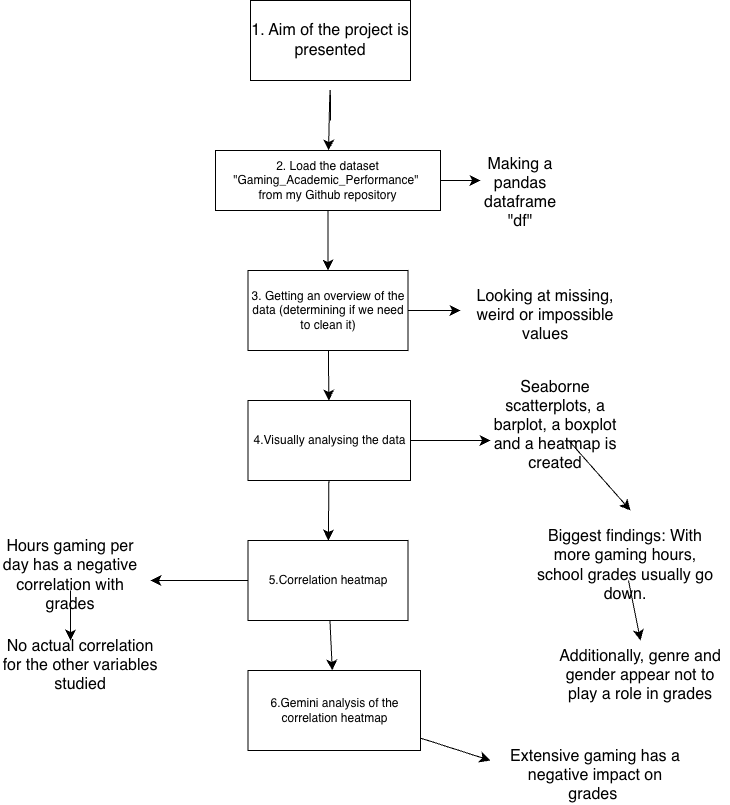

The diagram above was exported from draw.io. Its source (the exported page's mxGraphModel, read from the mxfile embedded in the PNG):
<mxGraphModel dx="1001" dy="911" grid="1" gridSize="10" guides="1" tooltips="1" connect="1" arrows="1" fold="1" page="1" pageScale="1" pageWidth="850" pageHeight="1100" math="0" shadow="0">
  <root>
    <mxCell id="0" />
    <mxCell id="1" parent="0" />
    <mxCell id="JfnRuxhxPBFmdMoY4qmC-7" edge="1" parent="1" style="edgeStyle=none;curved=1;rounded=0;orthogonalLoop=1;jettySize=auto;html=1;fontSize=12;startSize=8;endSize=8;" target="JfnRuxhxPBFmdMoY4qmC-6" value="">
      <mxGeometry relative="1" as="geometry">
        <Array as="points">
          <mxPoint x="360" y="130" />
        </Array>
        <mxPoint x="360" y="200" as="sourcePoint" />
      </mxGeometry>
    </mxCell>
    <mxCell id="JfnRuxhxPBFmdMoY4qmC-4" edge="1" parent="1" style="edgeStyle=none;curved=1;rounded=0;orthogonalLoop=1;jettySize=auto;html=1;exitX=1;exitY=1;exitDx=0;exitDy=0;fontSize=12;startSize=8;endSize=8;">
      <mxGeometry relative="1" as="geometry">
        <mxPoint x="425" y="200" as="sourcePoint" />
        <mxPoint x="425" y="200" as="targetPoint" />
      </mxGeometry>
    </mxCell>
    <mxCell id="JfnRuxhxPBFmdMoY4qmC-5" edge="1" parent="1" style="edgeStyle=none;curved=1;rounded=0;orthogonalLoop=1;jettySize=auto;html=1;exitX=0.5;exitY=1;exitDx=0;exitDy=0;fontSize=12;startSize=8;endSize=8;">
      <mxGeometry relative="1" as="geometry">
        <mxPoint x="360" y="200" as="sourcePoint" />
        <mxPoint x="360" y="200" as="targetPoint" />
      </mxGeometry>
    </mxCell>
    <mxCell id="JfnRuxhxPBFmdMoY4qmC-16" edge="1" parent="1" source="JfnRuxhxPBFmdMoY4qmC-6" style="edgeStyle=none;curved=1;rounded=0;orthogonalLoop=1;jettySize=auto;html=1;fontSize=12;startSize=8;endSize=8;">
      <mxGeometry relative="1" as="geometry">
        <mxPoint x="510" y="260" as="targetPoint" />
      </mxGeometry>
    </mxCell>
    <mxCell id="JfnRuxhxPBFmdMoY4qmC-17" edge="1" parent="1" source="JfnRuxhxPBFmdMoY4qmC-6" style="edgeStyle=none;curved=1;rounded=0;orthogonalLoop=1;jettySize=auto;html=1;fontSize=12;startSize=8;endSize=8;" target="JfnRuxhxPBFmdMoY4qmC-18">
      <mxGeometry relative="1" as="geometry">
        <mxPoint x="357.5" y="350" as="targetPoint" />
      </mxGeometry>
    </mxCell>
    <mxCell id="JfnRuxhxPBFmdMoY4qmC-6" parent="1" style="whiteSpace=wrap;html=1;" value="2. Load the dataset &quot;Gaming_Academic_Performance&quot;&amp;nbsp;&lt;div&gt;from my Github repository&lt;/div&gt;" vertex="1">
      <mxGeometry height="60" width="225" x="245" y="230" as="geometry" />
    </mxCell>
    <mxCell id="JfnRuxhxPBFmdMoY4qmC-11" parent="1" style="rounded=0;whiteSpace=wrap;html=1;" value="&lt;span style=&quot;font-size: 16px;&quot;&gt;1. Aim of the project is presented&lt;/span&gt;" vertex="1">
      <mxGeometry height="80" width="160" x="280" y="80" as="geometry" />
    </mxCell>
    <mxCell id="JfnRuxhxPBFmdMoY4qmC-12" parent="1" style="text;html=1;whiteSpace=wrap;strokeColor=none;fillColor=none;align=center;verticalAlign=middle;rounded=0;fontSize=16;" value="&lt;br&gt;&lt;div&gt;Making a pandas dataframe &quot;df&quot;&lt;/div&gt;" vertex="1">
      <mxGeometry height="30" width="60" x="520" y="247.5" as="geometry" />
    </mxCell>
    <mxCell id="JfnRuxhxPBFmdMoY4qmC-19" edge="1" parent="1" source="JfnRuxhxPBFmdMoY4qmC-18" style="edgeStyle=none;curved=1;rounded=0;orthogonalLoop=1;jettySize=auto;html=1;fontSize=12;startSize=8;endSize=8;">
      <mxGeometry relative="1" as="geometry">
        <mxPoint x="490" y="390" as="targetPoint" />
      </mxGeometry>
    </mxCell>
    <mxCell id="JfnRuxhxPBFmdMoY4qmC-22" edge="1" parent="1" source="JfnRuxhxPBFmdMoY4qmC-18" style="edgeStyle=none;curved=1;rounded=0;orthogonalLoop=1;jettySize=auto;html=1;fontSize=12;startSize=8;endSize=8;" target="JfnRuxhxPBFmdMoY4qmC-23">
      <mxGeometry relative="1" as="geometry">
        <mxPoint x="357.5" y="490" as="targetPoint" />
      </mxGeometry>
    </mxCell>
    <mxCell id="JfnRuxhxPBFmdMoY4qmC-18" parent="1" style="rounded=0;whiteSpace=wrap;html=1;" value="3. Getting an overview of the data (determining if we need to clean it)" vertex="1">
      <mxGeometry height="80" width="160" x="277.5" y="350" as="geometry" />
    </mxCell>
    <mxCell id="JfnRuxhxPBFmdMoY4qmC-20" parent="1" style="text;html=1;whiteSpace=wrap;strokeColor=none;fillColor=none;align=center;verticalAlign=middle;rounded=0;fontSize=16;" value="Looking at missing, weird or impossible values" vertex="1">
      <mxGeometry height="30" width="150" x="500" y="380" as="geometry" />
    </mxCell>
    <mxCell id="JfnRuxhxPBFmdMoY4qmC-24" edge="1" parent="1" source="JfnRuxhxPBFmdMoY4qmC-23" style="edgeStyle=none;curved=1;rounded=0;orthogonalLoop=1;jettySize=auto;html=1;fontSize=12;startSize=8;endSize=8;">
      <mxGeometry relative="1" as="geometry">
        <mxPoint x="520" y="520" as="targetPoint" />
      </mxGeometry>
    </mxCell>
    <mxCell id="JfnRuxhxPBFmdMoY4qmC-30" edge="1" parent="1" source="JfnRuxhxPBFmdMoY4qmC-23" style="edgeStyle=none;curved=1;rounded=0;orthogonalLoop=1;jettySize=auto;html=1;fontSize=12;startSize=8;endSize=8;" target="JfnRuxhxPBFmdMoY4qmC-31">
      <mxGeometry relative="1" as="geometry">
        <mxPoint x="358.75" y="629.9999999999998" as="targetPoint" />
      </mxGeometry>
    </mxCell>
    <mxCell id="JfnRuxhxPBFmdMoY4qmC-23" parent="1" style="rounded=0;whiteSpace=wrap;html=1;" value="4.Visually analysing the data" vertex="1">
      <mxGeometry height="80" width="162.5" x="277.5" y="480" as="geometry" />
    </mxCell>
    <mxCell id="JfnRuxhxPBFmdMoY4qmC-26" edge="1" parent="1" source="JfnRuxhxPBFmdMoY4qmC-25" style="edgeStyle=none;curved=1;rounded=0;orthogonalLoop=1;jettySize=auto;html=1;fontSize=12;startSize=8;endSize=8;">
      <mxGeometry relative="1" as="geometry">
        <mxPoint x="660" y="590" as="targetPoint" />
      </mxGeometry>
    </mxCell>
    <mxCell id="JfnRuxhxPBFmdMoY4qmC-25" parent="1" style="text;html=1;whiteSpace=wrap;strokeColor=none;fillColor=none;align=center;verticalAlign=middle;rounded=0;fontSize=16;" value="Seaborne scatterplots, a barplot, a boxplot and a heatmap is created" vertex="1">
      <mxGeometry height="30" width="150" x="510" y="490" as="geometry" />
    </mxCell>
    <mxCell id="JfnRuxhxPBFmdMoY4qmC-28" edge="1" parent="1" source="JfnRuxhxPBFmdMoY4qmC-27" style="edgeStyle=none;curved=1;rounded=0;orthogonalLoop=1;jettySize=auto;html=1;fontSize=12;startSize=8;endSize=8;">
      <mxGeometry relative="1" as="geometry">
        <mxPoint x="669.9999999999998" y="719.9999999999998" as="targetPoint" />
      </mxGeometry>
    </mxCell>
    <mxCell id="JfnRuxhxPBFmdMoY4qmC-27" parent="1" style="text;html=1;whiteSpace=wrap;strokeColor=none;fillColor=none;align=center;verticalAlign=middle;rounded=0;fontSize=16;" value="Biggest findings: With more gaming hours, school grades usually go down." vertex="1">
      <mxGeometry height="30" width="190" x="560" y="630" as="geometry" />
    </mxCell>
    <mxCell id="JfnRuxhxPBFmdMoY4qmC-29" parent="1" style="text;html=1;whiteSpace=wrap;strokeColor=none;fillColor=none;align=center;verticalAlign=middle;rounded=0;fontSize=16;" value="Additionally, genre and gender appear not to play a role in grades" vertex="1">
      <mxGeometry height="30" width="180" x="580" y="740" as="geometry" />
    </mxCell>
    <mxCell id="JfnRuxhxPBFmdMoY4qmC-32" edge="1" parent="1" source="JfnRuxhxPBFmdMoY4qmC-31" style="edgeStyle=none;curved=1;rounded=0;orthogonalLoop=1;jettySize=auto;html=1;fontSize=12;startSize=8;endSize=8;">
      <mxGeometry relative="1" as="geometry">
        <mxPoint x="180" y="659.9999999999998" as="targetPoint" />
      </mxGeometry>
    </mxCell>
    <mxCell id="JfnRuxhxPBFmdMoY4qmC-34" edge="1" parent="1" source="JfnRuxhxPBFmdMoY4qmC-31" style="edgeStyle=none;curved=1;rounded=0;orthogonalLoop=1;jettySize=auto;html=1;fontSize=12;startSize=8;endSize=8;" target="JfnRuxhxPBFmdMoY4qmC-35">
      <mxGeometry relative="1" as="geometry">
        <mxPoint x="357.5" y="759.9999999999998" as="targetPoint" />
      </mxGeometry>
    </mxCell>
    <mxCell id="JfnRuxhxPBFmdMoY4qmC-31" parent="1" style="rounded=0;whiteSpace=wrap;html=1;" value="5.Correlation heatmap" vertex="1">
      <mxGeometry height="80" width="160" x="277.5" y="619.9999999999998" as="geometry" />
    </mxCell>
    <mxCell id="JfnRuxhxPBFmdMoY4qmC-36" edge="1" parent="1" source="JfnRuxhxPBFmdMoY4qmC-33" style="edgeStyle=none;curved=1;rounded=0;orthogonalLoop=1;jettySize=auto;html=1;fontSize=12;startSize=8;endSize=8;">
      <mxGeometry relative="1" as="geometry">
        <mxPoint x="100" y="719.9999999999998" as="targetPoint" />
      </mxGeometry>
    </mxCell>
    <mxCell id="JfnRuxhxPBFmdMoY4qmC-33" parent="1" style="text;html=1;whiteSpace=wrap;strokeColor=none;fillColor=none;align=center;verticalAlign=middle;rounded=0;fontSize=16;" value="Hours gaming per day has a negative correlation with grades" vertex="1">
      <mxGeometry height="30" width="140" x="30" y="640" as="geometry" />
    </mxCell>
    <mxCell id="JfnRuxhxPBFmdMoY4qmC-38" edge="1" parent="1" source="JfnRuxhxPBFmdMoY4qmC-35" style="edgeStyle=none;curved=1;rounded=0;orthogonalLoop=1;jettySize=auto;html=1;fontSize=12;startSize=8;endSize=8;">
      <mxGeometry relative="1" as="geometry">
        <mxPoint x="520.0000000000002" y="839.9999999999998" as="targetPoint" />
      </mxGeometry>
    </mxCell>
    <mxCell id="JfnRuxhxPBFmdMoY4qmC-35" parent="1" style="rounded=0;whiteSpace=wrap;html=1;" value="6.Gemini analysis of the correlation heatmap" vertex="1">
      <mxGeometry height="80" width="172.5" x="277.5" y="750" as="geometry" />
    </mxCell>
    <mxCell id="JfnRuxhxPBFmdMoY4qmC-37" parent="1" style="text;html=1;whiteSpace=wrap;strokeColor=none;fillColor=none;align=center;verticalAlign=middle;rounded=0;fontSize=16;" value="No actual correlation for the other variables studied" vertex="1">
      <mxGeometry height="30" width="160" x="30" y="730" as="geometry" />
    </mxCell>
    <mxCell id="JfnRuxhxPBFmdMoY4qmC-40" parent="1" style="text;html=1;whiteSpace=wrap;strokeColor=none;fillColor=none;align=center;verticalAlign=middle;rounded=0;fontSize=16;" value="Extensive gaming has a negative impact on grades&amp;nbsp;" vertex="1">
      <mxGeometry height="30" width="190" x="530" y="840" as="geometry" />
    </mxCell>
  </root>
</mxGraphModel>